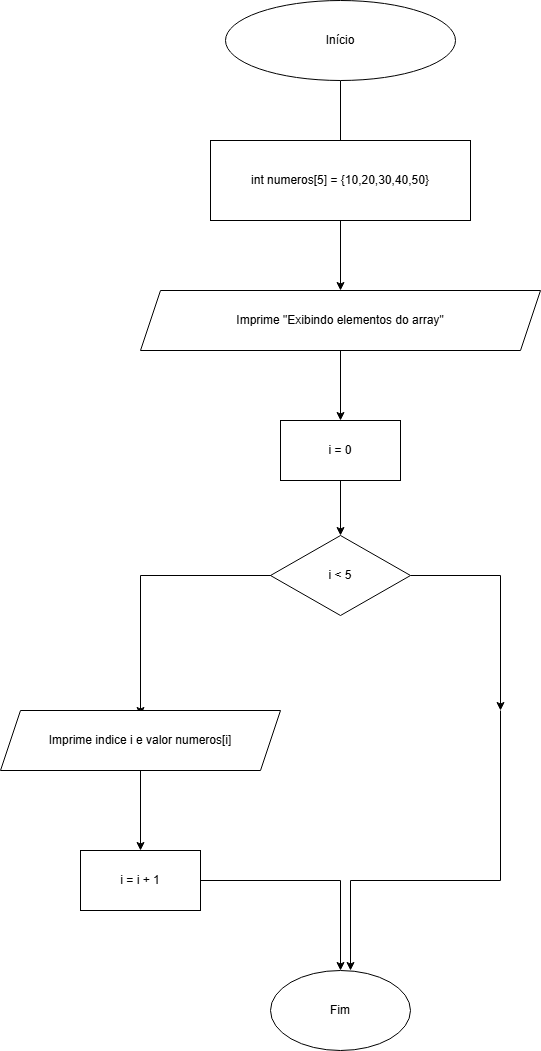

The diagram above was exported from draw.io. Its source (the exported page's mxGraphModel, read from the mxfile embedded in the PNG):
<mxGraphModel dx="1384" dy="763" grid="1" gridSize="10" guides="1" tooltips="1" connect="1" arrows="1" fold="1" page="1" pageScale="1" pageWidth="827" pageHeight="1169" math="0" shadow="0">
  <root>
    <mxCell id="0" />
    <mxCell id="1" parent="0" />
    <mxCell id="wK8buS16smbhnp0yxT9a-3" edge="1" parent="1" source="wK8buS16smbhnp0yxT9a-1" style="edgeStyle=orthogonalEdgeStyle;rounded=0;orthogonalLoop=1;jettySize=auto;html=1;" value="">
      <mxGeometry relative="1" as="geometry">
        <mxPoint x="405" y="210" as="targetPoint" />
      </mxGeometry>
    </mxCell>
    <mxCell id="wK8buS16smbhnp0yxT9a-1" parent="1" style="ellipse;whiteSpace=wrap;html=1;" value="Início" vertex="1">
      <mxGeometry height="80" width="230" x="295" y="10" as="geometry" />
    </mxCell>
    <mxCell id="wK8buS16smbhnp0yxT9a-7" edge="1" parent="1" source="wK8buS16smbhnp0yxT9a-5" style="edgeStyle=orthogonalEdgeStyle;rounded=0;orthogonalLoop=1;jettySize=auto;html=1;" target="wK8buS16smbhnp0yxT9a-6" value="">
      <mxGeometry relative="1" as="geometry" />
    </mxCell>
    <mxCell id="wK8buS16smbhnp0yxT9a-5" parent="1" style="rounded=0;whiteSpace=wrap;html=1;" value="int numeros[5] = {10,20,30,40,50}" vertex="1">
      <mxGeometry height="80" width="260" x="280" y="150" as="geometry" />
    </mxCell>
    <mxCell id="wK8buS16smbhnp0yxT9a-9" edge="1" parent="1" source="wK8buS16smbhnp0yxT9a-6" style="edgeStyle=orthogonalEdgeStyle;rounded=0;orthogonalLoop=1;jettySize=auto;html=1;" target="wK8buS16smbhnp0yxT9a-8" value="">
      <mxGeometry relative="1" as="geometry" />
    </mxCell>
    <mxCell id="wK8buS16smbhnp0yxT9a-6" parent="1" style="shape=parallelogram;perimeter=parallelogramPerimeter;whiteSpace=wrap;html=1;fixedSize=1;rounded=0;" value="Imprime &quot;Exibindo elementos do array&quot;" vertex="1">
      <mxGeometry height="60" width="400" x="210" y="300" as="geometry" />
    </mxCell>
    <mxCell id="wK8buS16smbhnp0yxT9a-11" edge="1" parent="1" source="wK8buS16smbhnp0yxT9a-8" style="edgeStyle=orthogonalEdgeStyle;rounded=0;orthogonalLoop=1;jettySize=auto;html=1;" target="wK8buS16smbhnp0yxT9a-10" value="">
      <mxGeometry relative="1" as="geometry" />
    </mxCell>
    <mxCell id="wK8buS16smbhnp0yxT9a-8" parent="1" style="whiteSpace=wrap;html=1;rounded=0;" value="i = 0" vertex="1">
      <mxGeometry height="60" width="120" x="350" y="430" as="geometry" />
    </mxCell>
    <mxCell id="wK8buS16smbhnp0yxT9a-13" edge="1" parent="1" style="edgeStyle=orthogonalEdgeStyle;rounded=0;orthogonalLoop=1;jettySize=auto;html=1;" value="">
      <mxGeometry relative="1" as="geometry">
        <Array as="points">
          <mxPoint x="570" y="890" />
          <mxPoint x="420" y="890" />
        </Array>
        <mxPoint x="570" y="720" as="sourcePoint" />
        <mxPoint x="420" y="980" as="targetPoint" />
      </mxGeometry>
    </mxCell>
    <mxCell id="wK8buS16smbhnp0yxT9a-15" edge="1" parent="1" style="edgeStyle=orthogonalEdgeStyle;rounded=0;orthogonalLoop=1;jettySize=auto;html=1;" value="">
      <mxGeometry relative="1" as="geometry">
        <Array as="points">
          <mxPoint x="210" y="585" />
        </Array>
        <mxPoint x="348.75" y="585" as="sourcePoint" />
        <mxPoint x="210" y="725" as="targetPoint" />
      </mxGeometry>
    </mxCell>
    <mxCell id="wK8buS16smbhnp0yxT9a-21" edge="1" parent="1" source="wK8buS16smbhnp0yxT9a-10" style="edgeStyle=orthogonalEdgeStyle;rounded=0;orthogonalLoop=1;jettySize=auto;html=1;">
      <mxGeometry relative="1" as="geometry">
        <mxPoint x="570" y="720" as="targetPoint" />
      </mxGeometry>
    </mxCell>
    <mxCell id="wK8buS16smbhnp0yxT9a-10" parent="1" style="rhombus;whiteSpace=wrap;html=1;rounded=0;" value="i &amp;lt; 5" vertex="1">
      <mxGeometry height="80" width="140" x="340" y="545" as="geometry" />
    </mxCell>
    <mxCell id="wK8buS16smbhnp0yxT9a-17" edge="1" parent="1" source="wK8buS16smbhnp0yxT9a-14" style="edgeStyle=orthogonalEdgeStyle;rounded=0;orthogonalLoop=1;jettySize=auto;html=1;" target="wK8buS16smbhnp0yxT9a-16" value="">
      <mxGeometry relative="1" as="geometry" />
    </mxCell>
    <mxCell id="wK8buS16smbhnp0yxT9a-14" parent="1" style="shape=parallelogram;perimeter=parallelogramPerimeter;whiteSpace=wrap;html=1;fixedSize=1;rounded=0;" value="Imprime indice i e valor numeros[i]" vertex="1">
      <mxGeometry height="60" width="280" x="70" y="720" as="geometry" />
    </mxCell>
    <mxCell id="wK8buS16smbhnp0yxT9a-19" edge="1" parent="1" source="wK8buS16smbhnp0yxT9a-16" style="edgeStyle=orthogonalEdgeStyle;rounded=0;orthogonalLoop=1;jettySize=auto;html=1;" value="">
      <mxGeometry relative="1" as="geometry">
        <mxPoint x="410" y="980" as="targetPoint" />
      </mxGeometry>
    </mxCell>
    <mxCell id="wK8buS16smbhnp0yxT9a-16" parent="1" style="whiteSpace=wrap;html=1;rounded=0;" value="i = i + 1" vertex="1">
      <mxGeometry height="60" width="120" x="150" y="860" as="geometry" />
    </mxCell>
    <mxCell id="wK8buS16smbhnp0yxT9a-20" parent="1" style="ellipse;whiteSpace=wrap;html=1;" value="Fim" vertex="1">
      <mxGeometry height="80" width="140" x="340" y="980" as="geometry" />
    </mxCell>
  </root>
</mxGraphModel>